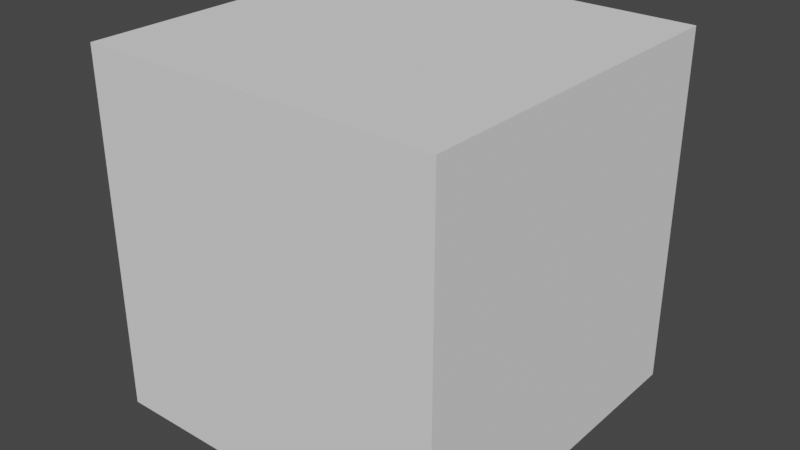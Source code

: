 # Source: exampleCube.blend  (saved by Blender 3.0.42; exported with 4.5.12 LTS)
import bpy
from mathutils import Matrix  # noqa: F401  (used for matrix-valued properties, if any)

bpy.ops.wm.read_factory_settings(use_empty=True)
scene = bpy.context.scene
scene.name = 'Scene'

# ---- collections
col_collection = bpy.data.collections.new('Collection'); scene.collection.children.link(col_collection)

# ---- world
world_world = bpy.data.worlds.new('World'); scene.world = world_world
world_world.use_nodes = True; world_world.node_tree.nodes.clear()
_N = world_world.node_tree.nodes; _L = world_world.node_tree.links
n0 = _N.new('ShaderNodeOutputWorld'); n0.name = 'World Output'; n0.location = (300, 300)
n1 = _N.new('ShaderNodeBackground'); n1.name = 'Background'; n1.location = (10, 300)
n1.inputs[0].default_value = (0.05088, 0.05088, 0.05088, 1.0)
_L.new(n1.outputs[0], n0.inputs[0])
n0.is_active_output = True
world_world.color = (0.05088, 0.05088, 0.05088)
world_world.use_sun_shadow = False
world_world.sun_shadow_jitter_overblur = 0.0

# ---- meshes
me_cube_001 = bpy.data.meshes.new('Cube.001')
me_cube_001.from_pydata([(-1.0, -1.0, -1.0), (-1.0, -1.0, 1.0), (-1.0, 1.0, -1.0), (-1.0, 1.0, 1.0), (1.0, -1.0, -1.0), (1.0, -1.0, 1.0), (1.0, 1.0, -1.0), (1.0, 1.0, 1.0)], [], [(0, 1, 3, 2), (2, 3, 7, 6), (6, 7, 5, 4), (4, 5, 1, 0), (2, 6, 4, 0), (7, 3, 1, 5)])
_uv = me_cube_001.uv_layers.new(name='UVMap')
_uv.uv.foreach_set('vector', [0.375, 0.0, 0.625, 0.0, 0.625, 0.25, 0.375, 0.25, 0.375, 0.25, 0.625, 0.25, 0.625, 0.5, 0.375, 0.5, 0.375, 0.5, 0.625, 0.5, 0.625, 0.75, 0.375, 0.75, 0.375, 0.75, 0.625, 0.75, 0.625, 1.0, 0.375, 1.0, 0.125, 0.5, 0.375, 0.5, 0.375, 0.75, 0.125, 0.75, 0.625, 0.5, 0.875, 0.5, 0.875, 0.75, 0.625, 0.75])
me_cube_001.use_remesh_fix_poles = True
me_cube_001.use_remesh_preserve_attributes = False
me_cube_001.update()

# ---- objects
ob_cube = bpy.data.objects.new('Cube', me_cube_001)

# ---- transforms, parenting, visibility, modifiers, constraints
ob_cube.location = (0.0, 0.0, 0.0)

# ---- collection membership
col_collection.objects.link(ob_cube)

# ---- scene / render settings (as saved in the file)
scene.frame_start = 1; scene.frame_end = 250; scene.frame_set(1)
scene.render.engine = 'BLENDER_EEVEE_NEXT'
scene.cycles.sampling_pattern = 'TABULATED_SOBOL'
scene.cycles.use_light_tree = False
scene.view_settings.view_transform = 'Filmic'
bpy.context.view_layer.update()

# ---- added for rendering (the .blend has no active camera and no usable light): camera, sun
cam_auto = bpy.data.cameras.new('AutoCamera')
cam_auto.lens = 50.0
cam_auto.sensor_width = 36.0
cam_auto.clip_end = 1000.0
ob_auto_camera = bpy.data.objects.new('AutoCamera', cam_auto)
scene.collection.objects.link(ob_auto_camera)
ob_auto_camera.location = (3.20507, -3.84609, 2.56406)
ob_auto_camera.rotation_euler = (1.09748, -7.21219e-08, 0.694738)
scene.camera = ob_auto_camera
light_auto_sun = bpy.data.lights.new('AutoSun', 'SUN')
light_auto_sun.energy = 3.0
light_auto_sun.angle = 0.0523599
ob_auto_sun = bpy.data.objects.new('AutoSun', light_auto_sun)
scene.collection.objects.link(ob_auto_sun)
ob_auto_sun.rotation_euler = (0.872665, 0.174533, 0.523599)
bpy.context.view_layer.update()
